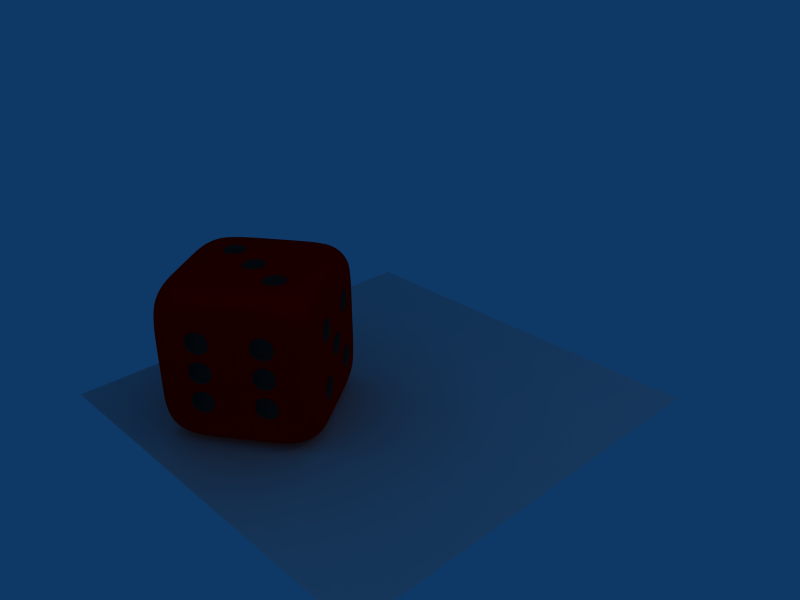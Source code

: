 # Source: dice.blend  (saved by Blender 2.70.0; exported with 4.5.12 LTS)
import bpy
from mathutils import Matrix  # noqa: F401  (used for matrix-valued properties, if any)

bpy.ops.wm.read_factory_settings(use_empty=True)
scene = bpy.context.scene
scene.name = 'Scene'

# ---- collections
col_collection_1 = bpy.data.collections.new('Collection 1'); scene.collection.children.link(col_collection_1)

# ---- materials (node trees are filled in below, after node groups)
mat_synth_shinyplasti = bpy.data.materials.new('Synth_shinyplasti')
mat_synth_shinyplasti.alpha_threshold = 0.0
mat_synth_shinyplasti.use_transparent_shadow = False
mat_synth_shinyplasti.diffuse_color = (1.0, 0.0, 0.0, 1.0)
mat_synth_shinyplasti.specular_color = (0.8, 0.7, 0.7)
mat_synth_shinyplasti.roughness = 0.5
mat_synth_shinyplasti.specular_intensity = 2.0
mat_synth_shinyplasti.line_color = (0.0, 0.0, 0.0, 0.5)
mat_eyes = bpy.data.materials.new('eyes')
mat_eyes.alpha_threshold = 0.0
mat_eyes.use_transparent_shadow = False
mat_eyes.diffuse_color = (0.1804, 0.1804, 0.1804, 1.0)
mat_eyes.roughness = 0.5
mat_eyes.line_color = (0.0, 0.0, 0.0, 1.0)
mat_material = bpy.data.materials.new('Material')
mat_material.alpha_threshold = 0.0
mat_material.use_transparent_shadow = False
mat_material.preview_render_type = 'FLAT'
mat_material.roughness = 0.5
mat_material.line_color = (0.0, 0.0, 0.0, 1.0)

# ---- material node trees

# ---- world
world_world = bpy.data.worlds.new('World'); scene.world = world_world
world_world.color = (0.05656, 0.2208, 0.4)
world_world.use_sun_shadow = False
world_world.sun_shadow_jitter_overblur = 0.0
world_world.cycles.sampling_method = 'MANUAL'
world_world.cycles.sample_map_resolution = 256

# ---- cameras
cam_camera = bpy.data.cameras.new('Camera')
cam_camera.passepartout_alpha = 0.2
cam_camera.clip_end = 100.0
cam_camera.lens = 35.0
cam_camera.sensor_width = 32.0
cam_camera.sensor_height = 18.0
cam_camera.ortho_scale = 7.314
cam_camera.show_passepartout = False
cam_camera.show_safe_areas = True
cam_camera.dof.focus_distance = 0.0
cam_camera.dof.aperture_fstop = 128.0

# ---- lights
light_spot_frontright = bpy.data.lights.new('Spot_frontright', 'SPOT')
light_spot_frontright.transmission_factor = 0.0
light_spot_frontright.cutoff_distance = 30.0
light_spot_frontright.energy = 100.0
light_spot_frontright.shadow_buffer_clip_start = 1.001
light_spot_frontright.shadow_soft_size = 1.0
light_spot_frontright.shadow_maximum_resolution = 0.006
light_spot_frontright.use_absolute_resolution = True
light_spot_frontright.spot_size = 1.309
light_spot_frontright.cycles.use_multiple_importance_sampling = False
light_spot_frontleft = bpy.data.lights.new('Spot_frontleft', 'SPOT')
light_spot_frontleft.transmission_factor = 0.0
light_spot_frontleft.cutoff_distance = 30.0
light_spot_frontleft.use_shadow = False
light_spot_frontleft.energy = 100.0
light_spot_frontleft.shadow_buffer_clip_start = 1.001
light_spot_frontleft.shadow_soft_size = 1.0
light_spot_frontleft.shadow_maximum_resolution = 0.006
light_spot_frontleft.use_absolute_resolution = True
light_spot_frontleft.spot_size = 1.309
light_spot_frontleft.cycles.use_multiple_importance_sampling = False
light_spot_back = bpy.data.lights.new('Spot_back', 'SPOT')
light_spot_back.transmission_factor = 0.0
light_spot_back.cutoff_distance = 30.0
light_spot_back.use_shadow = False
light_spot_back.energy = 50.0
light_spot_back.shadow_buffer_clip_start = 1.001
light_spot_back.shadow_soft_size = 1.0
light_spot_back.shadow_maximum_resolution = 0.006
light_spot_back.use_absolute_resolution = True
light_spot_back.spot_size = 1.309
light_spot_back.cycles.use_multiple_importance_sampling = False

# ---- meshes
me_die = bpy.data.meshes.new('Die')
me_die.from_pydata([(1.0, 0.6, -1.0), (1.0, 0.2, -1.0), (1.0, -0.2, -1.0), (1.0, -0.6, -1.0), (0.6, 1.0, -1.0), (0.2, 1.0, -1.0), (-0.2, 1.0, -1.0), (-0.6, 1.0, -1.0), (1.0, 1.0, -0.6), (1.0, 1.0, -0.2), (1.0, 1.0, 0.2), (1.0, 1.0, 0.6), (0.6, -1.0, -1.0), (0.2, -1.0, -1.0), (-0.2, -1.0, -1.0), (-0.6, -1.0, -1.0), (1.0, -1.0, -0.6), (1.0, -1.0, -0.2), (1.0, -1.0, 0.2), (1.0, -1.0, 0.6), (-1.0, -0.6, -1.0), (-1.0, -0.2, -1.0), (-1.0, 0.2, -1.0), (-1.0, 0.6, -1.0), (-1.0, -1.0, -0.6), (-1.0, -1.0, -0.2), (-1.0, -1.0, 0.2), (-1.0, -1.0, 0.6), (-1.0, 1.0, -0.6), (-1.0, 1.0, -0.2), (-1.0, 1.0, 0.2), (-1.0, 1.0, 0.6), (1.0, 0.6, 1.0), (1.0, 0.2, 1.0), (1.0, -0.2, 1.0), (1.0, -0.6, 1.0), (0.6, 1.0, 1.0), (0.2, 1.0, 1.0), (-0.2, 1.0, 1.0), (-0.6, 1.0, 1.0), (0.6, -1.0, 1.0), (0.2, -1.0, 1.0), (-0.2, -1.0, 1.0), (-0.6, -1.0, 1.0), (-1.0, -0.6, 1.0), (-1.0, -0.2, 1.0), (-1.0, 0.2, 1.0), (-1.0, 0.6, 1.0), (0.6, 0.6, -1.0), (0.6, 0.2, -1.0), (0.6, -0.2, -1.0), (0.6, -0.6, -1.0), (0.2, 0.6, -1.0), (0.2, 0.2, -1.0), (0.2, -0.2, -1.0), (0.2, -0.6, -1.0), (-0.2, 0.6, -1.0), (-0.2, 0.2, -1.0), (-0.2, -0.2, -1.0), (-0.2, -0.6, -1.0), (-0.6, 0.6, -1.0), (-0.6, 0.2, -1.0), (-0.6, -0.2, -1.0), (-0.6, -0.6, -1.0), (0.6, 0.6, 1.0), (0.2, 0.6, 1.0), (-0.2, 0.6, 1.0), (-0.6, 0.6, 1.0), (0.6, 0.2, 1.0), (0.2, 0.2, 1.0), (-0.2, 0.2, 1.0), (-0.6, 0.2, 1.0), (0.6, -0.2, 1.0), (0.2, -0.2, 1.0), (-0.2, -0.2, 1.0), (-0.6, -0.2, 1.0), (0.6, -0.6, 1.0), (0.2, -0.6, 1.0), (-0.2, -0.6, 1.0), (-0.6, -0.6, 1.0), (1.0, 0.6, -0.6), (1.0, 0.6, -0.2), (1.0, 0.6, 0.2), (1.0, 0.6, 0.6), (1.0, 0.2, -0.6), (1.0, 0.2, -0.2), (1.0, 0.2, 0.2), (1.0, 0.2, 0.6), (1.0, -0.2, -0.6), (1.0, -0.2, -0.2), (1.0, -0.2, 0.2), (1.0, -0.2, 0.6), (1.0, -0.6, -0.6), (1.0, -0.6, -0.2), (1.0, -0.6, 0.2), (1.0, -0.6, 0.6), (0.6, -1.0, -0.6), (0.6, -1.0, -0.2), (0.6, -1.0, 0.2), (0.6, -1.0, 0.6), (0.2, -1.0, -0.6), (0.2, -1.0, -0.2), (0.2, -1.0, 0.2), (0.2, -1.0, 0.6), (-0.2, -1.0, -0.6), (-0.2, -1.0, -0.2), (-0.2, -1.0, 0.2), (-0.2, -1.0, 0.6), (-0.6, -1.0, -0.6), (-0.6, -1.0, -0.2), (-0.6, -1.0, 0.2), (-0.6, -1.0, 0.6), (-1.0, -0.6, -0.6), (-1.0, -0.6, -0.2), (-1.0, -0.6, 0.2), (-1.0, -0.6, 0.6), (-1.0, -0.2, -0.6), (-1.0, -0.2, -0.2), (-1.0, -0.2, 0.2), (-1.0, -0.2, 0.6), (-1.0, 0.2, -0.6), (-1.0, 0.2, -0.2), (-1.0, 0.2, 0.2), (-1.0, 0.2, 0.6), (-1.0, 0.6, -0.6), (-1.0, 0.6, -0.2), (-1.0, 0.6, 0.2), (-1.0, 0.6, 0.6), (0.6, 1.0, 0.6), (0.6, 1.0, 0.2), (0.6, 1.0, -0.2), (0.6, 1.0, -0.6), (0.2, 1.0, 0.6), (0.2, 1.0, 0.2), (0.2, 1.0, -0.2), (0.2, 1.0, -0.6), (-0.2, 1.0, 0.6), (-0.2, 1.0, 0.2), (-0.2, 1.0, -0.2), (-0.2, 1.0, -0.6), (-0.6, 1.0, 0.6), (-0.6, 1.0, 0.2), (-0.6, 1.0, -0.2), (-0.6, 1.0, -0.6), (-0.24, 1.0, -0.24), (-0.24, 1.0, -0.56), (-0.56, 1.0, -0.56), (-0.56, 1.0, -0.24), (0.16, 1.0, 0.16), (0.16, 1.0, -0.16), (-0.16, 1.0, -0.16), (-0.16, 1.0, 0.16), (0.56, 1.0, 0.56), (0.56, 1.0, 0.24), (0.24, 1.0, 0.24), (0.24, 1.0, 0.56), (-1.0, 0.24, -0.56), (-1.0, 0.24, -0.24), (-1.0, 0.56, -0.24), (-1.0, 0.56, -0.56), (-1.0, -0.56, 0.24), (-1.0, -0.56, 0.56), (-1.0, -0.24, 0.56), (-1.0, -0.24, 0.24), (-0.24, -1.0, -0.56), (-0.24, -1.0, -0.24), (-0.56, -1.0, -0.24), (-0.56, -1.0, -0.56), (-0.24, -1.0, 0.24), (-0.24, -1.0, 0.56), (-0.56, -1.0, 0.56), (-0.56, -1.0, 0.24), (0.56, -1.0, -0.56), (0.56, -1.0, -0.24), (0.24, -1.0, -0.24), (0.24, -1.0, -0.56), (0.56, -1.0, 0.24), (0.56, -1.0, 0.56), (0.24, -1.0, 0.56), (0.24, -1.0, 0.24), (1.0, -0.24, -0.56), (1.0, -0.24, -0.24), (1.0, -0.56, -0.24), (1.0, -0.56, -0.56), (1.0, -0.24, 0.24), (1.0, -0.24, 0.56), (1.0, -0.56, 0.56), (1.0, -0.56, 0.24), (1.0, 0.16, -0.16), (1.0, 0.16, 0.16), (1.0, -0.16, 0.16), (1.0, -0.16, -0.16), (1.0, 0.56, -0.56), (1.0, 0.56, -0.24), (1.0, 0.24, -0.24), (1.0, 0.24, -0.56), (1.0, 0.56, 0.24), (1.0, 0.56, 0.56), (1.0, 0.24, 0.56), (1.0, 0.24, 0.24), (0.56, -0.24, 1.0), (0.24, -0.24, 1.0), (0.24, -0.56, 1.0), (0.56, -0.56, 1.0), (-0.24, -0.24, 1.0), (-0.56, -0.24, 1.0), (-0.56, -0.56, 1.0), (-0.24, -0.56, 1.0), (0.56, 0.16, 1.0), (0.24, 0.16, 1.0), (0.24, -0.16, 1.0), (0.56, -0.16, 1.0), (-0.24, 0.16, 1.0), (-0.56, 0.16, 1.0), (-0.56, -0.16, 1.0), (-0.24, -0.16, 1.0), (0.56, 0.56, 1.0), (0.24, 0.56, 1.0), (0.24, 0.24, 1.0), (0.56, 0.24, 1.0), (-0.24, 0.56, 1.0), (-0.56, 0.56, 1.0), (-0.56, 0.24, 1.0), (-0.24, 0.24, 1.0), (0.16, 0.16, -1.0), (0.16, -0.16, -1.0), (-0.16, -0.16, -1.0), (-0.16, 0.16, -1.0), (0.16, 0.16, -0.8281), (0.16, -0.16, -0.8281), (-0.16, -0.16, -0.8281), (-0.16, 0.16, -0.8281), (-0.24, 0.56, 0.8281), (-0.56, 0.56, 0.8281), (-0.56, 0.24, 0.8281), (-0.24, 0.24, 0.8281), (0.56, 0.56, 0.8281), (0.24, 0.56, 0.8281), (0.24, 0.24, 0.8281), (0.56, 0.24, 0.8281), (-0.24, 0.16, 0.8281), (-0.56, 0.16, 0.8281), (-0.56, -0.16, 0.8281), (-0.24, -0.16, 0.8281), (0.56, 0.16, 0.8281), (0.24, 0.16, 0.8281), (0.24, -0.16, 0.8281), (0.56, -0.16, 0.8281), (-0.24, -0.24, 0.8281), (-0.56, -0.24, 0.8281), (-0.56, -0.56, 0.8281), (-0.24, -0.56, 0.8281), (0.56, -0.24, 0.8281), (0.24, -0.24, 0.8281), (0.24, -0.56, 0.8281), (0.56, -0.56, 0.8281), (0.8281, 0.56, 0.24), (0.8281, 0.56, 0.56), (0.8281, 0.24, 0.56), (0.8281, 0.24, 0.24), (0.8281, 0.56, -0.56), (0.8281, 0.56, -0.24), (0.8281, 0.24, -0.24), (0.8281, 0.24, -0.56), (0.8281, 0.16, -0.16), (0.8281, 0.16, 0.16), (0.8281, -0.16, 0.16), (0.8281, -0.16, -0.16), (0.8281, -0.24, 0.24), (0.8281, -0.24, 0.56), (0.8281, -0.56, 0.56), (0.8281, -0.56, 0.24), (0.8281, -0.24, -0.56), (0.8281, -0.24, -0.24), (0.8281, -0.56, -0.24), (0.8281, -0.56, -0.56), (0.56, -0.8281, 0.24), (0.56, -0.8281, 0.56), (0.24, -0.8281, 0.56), (0.24, -0.8281, 0.24), (0.56, -0.8281, -0.56), (0.56, -0.8281, -0.24), (0.24, -0.8281, -0.24), (0.24, -0.8281, -0.56), (-0.24, -0.8281, 0.24), (-0.24, -0.8281, 0.56), (-0.56, -0.8281, 0.56), (-0.56, -0.8281, 0.24), (-0.24, -0.8281, -0.56), (-0.24, -0.8281, -0.24), (-0.56, -0.8281, -0.24), (-0.56, -0.8281, -0.56), (-0.8281, -0.56, 0.24), (-0.8281, -0.56, 0.56), (-0.8281, -0.24, 0.56), (-0.8281, -0.24, 0.24), (-0.8281, 0.24, -0.56), (-0.8281, 0.24, -0.24), (-0.8281, 0.56, -0.24), (-0.8281, 0.56, -0.56), (0.56, 0.8281, 0.56), (0.56, 0.8281, 0.24), (0.24, 0.8281, 0.24), (0.24, 0.8281, 0.56), (0.16, 0.8281, 0.16), (0.16, 0.8281, -0.16), (-0.16, 0.8281, -0.16), (-0.16, 0.8281, 0.16), (-0.24, 0.8281, -0.24), (-0.24, 0.8281, -0.56), (-0.56, 0.8281, -0.56), (-0.56, 0.8281, -0.24)], [], [(2, 3, 51, 50), (1, 2, 50, 49), (0, 1, 49, 48), (51, 12, 13, 55), (50, 51, 55, 54), (49, 50, 54, 53), (48, 49, 53, 52), (4, 48, 52, 5), (55, 13, 14, 59), (54, 55, 59, 58), (52, 53, 57, 56), (5, 52, 56, 6), (59, 14, 15, 63), (58, 59, 63, 62), (57, 58, 62, 61), (56, 57, 61, 60), (6, 56, 60, 7), (62, 63, 20, 21), (61, 62, 21, 22), (60, 61, 22, 23), (38, 39, 67, 66), (37, 38, 66, 65), (36, 37, 65, 64), (67, 47, 46, 71), (65, 66, 70, 69), (32, 64, 68, 33), (71, 46, 45, 75), (69, 70, 74, 73), (33, 68, 72, 34), (75, 45, 44, 79), (73, 74, 78, 77), (34, 72, 76, 35), (78, 79, 43, 42), (77, 78, 42, 41), (76, 77, 41, 40), (10, 11, 83, 82), (9, 10, 82, 81), (8, 9, 81, 80), (83, 32, 33, 87), (81, 82, 86, 85), (0, 80, 84, 1), (87, 33, 34, 91), (86, 87, 91, 90), (84, 85, 89, 88), (1, 84, 88, 2), (91, 34, 35, 95), (89, 90, 94, 93), (2, 88, 92, 3), (94, 95, 19, 18), (93, 94, 18, 17), (92, 93, 17, 16), (18, 19, 99, 98), (17, 18, 98, 97), (16, 17, 97, 96), (99, 40, 41, 103), (97, 98, 102, 101), (12, 96, 100, 13), (103, 41, 42, 107), (102, 103, 107, 106), (101, 102, 106, 105), (100, 101, 105, 104), (13, 100, 104, 14), (107, 42, 43, 111), (105, 106, 110, 109), (14, 104, 108, 15), (110, 111, 27, 26), (109, 110, 26, 25), (108, 109, 25, 24), (26, 27, 115, 114), (25, 26, 114, 113), (24, 25, 113, 112), (115, 44, 45, 119), (113, 114, 118, 117), (112, 113, 117, 116), (20, 112, 116, 21), (119, 45, 46, 123), (118, 119, 123, 122), (117, 118, 122, 121), (116, 117, 121, 120), (21, 116, 120, 22), (123, 46, 47, 127), (122, 123, 127, 126), (121, 122, 126, 125), (22, 120, 124, 23), (126, 127, 31, 30), (125, 126, 30, 29), (124, 125, 29, 28), (9, 8, 131, 130), (10, 9, 130, 129), (11, 10, 129, 128), (131, 4, 5, 135), (130, 131, 135, 134), (129, 130, 134, 133), (36, 128, 132, 37), (135, 5, 6, 139), (134, 135, 139, 138), (132, 133, 137, 136), (37, 132, 136, 38), (139, 6, 7, 143), (137, 138, 142, 141), (136, 137, 141, 140), (38, 136, 140, 39), (142, 143, 28, 29), (141, 142, 29, 30), (140, 141, 30, 31), (139, 145, 144, 138), (143, 146, 145, 139), (142, 147, 146, 143), (138, 144, 147, 142), (134, 149, 148, 133), (138, 150, 149, 134), (137, 151, 150, 138), (133, 148, 151, 137), (129, 153, 152, 128), (133, 154, 153, 129), (132, 155, 154, 133), (128, 152, 155, 132), (121, 157, 156, 120), (125, 158, 157, 121), (124, 159, 158, 125), (120, 156, 159, 124), (115, 161, 160, 114), (119, 162, 161, 115), (118, 163, 162, 119), (114, 160, 163, 118), (105, 165, 164, 104), (109, 166, 165, 105), (108, 167, 166, 109), (104, 164, 167, 108), (107, 169, 168, 106), (111, 170, 169, 107), (110, 171, 170, 111), (106, 168, 171, 110), (97, 173, 172, 96), (101, 174, 173, 97), (100, 175, 174, 101), (96, 172, 175, 100), (99, 177, 176, 98), (103, 178, 177, 99), (102, 179, 178, 103), (98, 176, 179, 102), (89, 181, 180, 88), (93, 182, 181, 89), (92, 183, 182, 93), (88, 180, 183, 92), (91, 185, 184, 90), (95, 186, 185, 91), (94, 187, 186, 95), (90, 184, 187, 94), (86, 189, 188, 85), (90, 190, 189, 86), (89, 191, 190, 90), (85, 188, 191, 89), (81, 193, 192, 80), (85, 194, 193, 81), (84, 195, 194, 85), (80, 192, 195, 84), (83, 197, 196, 82), (87, 198, 197, 83), (86, 199, 198, 87), (82, 196, 199, 86), (73, 201, 200, 72), (77, 202, 201, 73), (76, 203, 202, 77), (72, 200, 203, 76), (75, 205, 204, 74), (79, 206, 205, 75), (78, 207, 206, 79), (74, 204, 207, 78), (69, 209, 208, 68), (73, 210, 209, 69), (72, 211, 210, 73), (68, 208, 211, 72), (71, 213, 212, 70), (75, 214, 213, 71), (74, 215, 214, 75), (70, 212, 215, 74), (65, 217, 216, 64), (69, 218, 217, 65), (68, 219, 218, 69), (64, 216, 219, 68), (67, 221, 220, 66), (71, 222, 221, 67), (70, 223, 222, 71), (66, 220, 223, 70), (54, 225, 224, 53), (58, 226, 225, 54), (57, 227, 226, 58), (53, 224, 227, 57), (225, 229, 228, 224), (226, 230, 229, 225), (227, 231, 230, 226), (224, 228, 231, 227), (228, 229, 230, 231), (221, 233, 232, 220), (222, 234, 233, 221), (223, 235, 234, 222), (220, 232, 235, 223), (232, 233, 234, 235), (217, 237, 236, 216), (218, 238, 237, 217), (219, 239, 238, 218), (216, 236, 239, 219), (236, 237, 238, 239), (213, 241, 240, 212), (214, 242, 241, 213), (215, 243, 242, 214), (212, 240, 243, 215), (240, 241, 242, 243), (209, 245, 244, 208), (210, 246, 245, 209), (211, 247, 246, 210), (208, 244, 247, 211), (244, 245, 246, 247), (205, 249, 248, 204), (206, 250, 249, 205), (207, 251, 250, 206), (204, 248, 251, 207), (248, 249, 250, 251), (201, 253, 252, 200), (202, 254, 253, 201), (203, 255, 254, 202), (200, 252, 255, 203), (252, 253, 254, 255), (197, 257, 256, 196), (198, 258, 257, 197), (199, 259, 258, 198), (196, 256, 259, 199), (256, 257, 258, 259), (193, 261, 260, 192), (194, 262, 261, 193), (195, 263, 262, 194), (192, 260, 263, 195), (260, 261, 262, 263), (189, 265, 264, 188), (190, 266, 265, 189), (191, 267, 266, 190), (188, 264, 267, 191), (264, 265, 266, 267), (185, 269, 268, 184), (186, 270, 269, 185), (187, 271, 270, 186), (184, 268, 271, 187), (268, 269, 270, 271), (181, 273, 272, 180), (182, 274, 273, 181), (183, 275, 274, 182), (180, 272, 275, 183), (272, 273, 274, 275), (177, 277, 276, 176), (178, 278, 277, 177), (179, 279, 278, 178), (176, 276, 279, 179), (276, 277, 278, 279), (173, 281, 280, 172), (174, 282, 281, 173), (175, 283, 282, 174), (172, 280, 283, 175), (280, 281, 282, 283), (169, 285, 284, 168), (170, 286, 285, 169), (171, 287, 286, 170), (168, 284, 287, 171), (284, 285, 286, 287), (165, 289, 288, 164), (166, 290, 289, 165), (167, 291, 290, 166), (164, 288, 291, 167), (288, 289, 290, 291), (161, 293, 292, 160), (162, 294, 293, 161), (163, 295, 294, 162), (160, 292, 295, 163), (292, 293, 294, 295), (157, 297, 296, 156), (158, 298, 297, 157), (159, 299, 298, 158), (156, 296, 299, 159), (296, 297, 298, 299), (153, 301, 300, 152), (154, 302, 301, 153), (155, 303, 302, 154), (152, 300, 303, 155), (300, 301, 302, 303), (149, 305, 304, 148), (150, 306, 305, 149), (151, 307, 306, 150), (148, 304, 307, 151), (304, 305, 306, 307), (145, 309, 308, 144), (146, 310, 309, 145), (147, 311, 310, 146), (144, 308, 311, 147), (308, 309, 310, 311), (19, 40, 99), (35, 76, 40), (19, 95, 35), (19, 35, 40), (20, 24, 112), (27, 44, 115), (31, 127, 47), (23, 124, 28), (31, 39, 140), (7, 28, 143), (4, 131, 8), (0, 8, 80), (11, 32, 83), (3, 92, 16), (32, 36, 64), (39, 47, 67), (43, 79, 44), (27, 111, 43), (27, 43, 44), (31, 47, 39), (7, 60, 23), (7, 23, 28), (0, 48, 4), (0, 4, 8), (12, 16, 96), (3, 12, 51), (3, 16, 12), (15, 108, 24), (15, 20, 63), (15, 24, 20), (11, 128, 36), (11, 36, 32)])
me_die.polygons.foreach_set('use_smooth', [True] * 326)
me_die.polygons.foreach_set('material_index', [0, 0, 0, 0, 0, 0, 0, 0, 0, 0, 0, 0, 0, 0, 0, 0, 0, 0, 0, 0, 0, 0, 0, 0, 0, 0, 0, 0, 0, 0, 0, 0, 0, 0, 0, 0, 0, 0, 0, 0, 0, 0, 0, 0, 0, 0, 0, 0, 0, 0, 0, 0, 0, 0, 0, 0, 0, 0, 0, 0, 0, 0, 0, 0, 0, 0, 0, 0, 0, 0, 0, 0, 0, 0, 0, 0, 0, 0, 0, 0, 0, 0, 0, 0, 0, 0, 0, 0, 0, 0, 0, 0, 0, 0, 0, 0, 0, 0, 0, 0, 0, 0, 0, 0, 0, 0, 0, 0, 0, 0, 0, 0, 0, 0, 0, 0, 0, 0, 0, 0, 0, 0, 0, 0, 0, 0, 0, 0, 0, 0, 0, 0, 0, 0, 0, 0, 0, 0, 0, 0, 0, 0, 0, 0, 0, 0, 0, 0, 0, 0, 0, 0, 0, 0, 0, 0, 0, 0, 0, 0, 0, 0, 0, 0, 0, 0, 0, 0, 0, 0, 0, 0, 0, 0, 0, 0, 0, 0, 0, 0, 0, 0, 0, 0, 0, 0, 0, 0, 0, 1, 1, 1, 1, 1, 1, 1, 1, 1, 1, 1, 1, 1, 1, 1, 1, 1, 1, 1, 1, 1, 1, 1, 1, 1, 1, 1, 1, 1, 1, 1, 1, 1, 1, 1, 1, 1, 1, 1, 1, 1, 1, 1, 1, 1, 1, 1, 1, 1, 1, 1, 1, 1, 1, 1, 1, 1, 1, 1, 1, 1, 1, 1, 1, 1, 1, 1, 1, 1, 1, 1, 1, 1, 1, 1, 1, 1, 1, 1, 1, 1, 1, 1, 1, 1, 1, 1, 1, 1, 1, 1, 1, 1, 1, 1, 1, 1, 1, 1, 1, 1, 1, 1, 1, 1, 0, 0, 0, 0, 0, 0, 0, 0, 0, 0, 0, 0, 0, 0, 0, 0, 0, 0, 0, 0, 0, 0, 0, 0, 0, 0, 0, 0, 0, 0, 0, 0])
_k = {(144, 145): 1.0, (145, 146): 1.0, (146, 147): 1.0, (144, 147): 1.0, (148, 149): 1.0, (149, 150): 1.0, (150, 151): 1.0, (148, 151): 1.0, (152, 153): 1.0, (153, 154): 1.0, (154, 155): 1.0, (152, 155): 1.0, (156, 157): 1.0, (157, 158): 1.0, (158, 159): 1.0, (156, 159): 1.0, (160, 161): 1.0, (161, 162): 1.0, (162, 163): 1.0, (160, 163): 1.0, (164, 165): 1.0, (165, 166): 1.0, (166, 167): 1.0, (164, 167): 1.0, (168, 169): 1.0, (169, 170): 1.0, (170, 171): 1.0, (168, 171): 1.0, (172, 173): 1.0, (173, 174): 1.0, (174, 175): 1.0, (172, 175): 1.0, (176, 177): 1.0, (177, 178): 1.0, (178, 179): 1.0, (176, 179): 1.0, (180, 181): 1.0, (181, 182): 1.0, (182, 183): 1.0, (180, 183): 1.0, (184, 185): 1.0, (185, 186): 1.0, (186, 187): 1.0, (184, 187): 1.0, (188, 189): 1.0, (189, 190): 1.0, (190, 191): 1.0, (188, 191): 1.0, (192, 193): 1.0, (193, 194): 1.0, (194, 195): 1.0, (192, 195): 1.0, (196, 197): 1.0, (197, 198): 1.0, (198, 199): 1.0, (196, 199): 1.0, (200, 201): 1.0, (201, 202): 1.0, (202, 203): 1.0, (200, 203): 1.0, (204, 205): 1.0, (205, 206): 1.0, (206, 207): 1.0, (204, 207): 1.0, (208, 209): 1.0, (209, 210): 1.0, (210, 211): 1.0, (208, 211): 1.0, (212, 213): 1.0, (213, 214): 1.0, (214, 215): 1.0, (212, 215): 1.0, (216, 217): 1.0, (217, 218): 1.0, (218, 219): 1.0, (216, 219): 1.0, (220, 221): 1.0, (221, 222): 1.0, (222, 223): 1.0, (220, 223): 1.0, (224, 225): 1.0, (225, 226): 1.0, (226, 227): 1.0, (224, 227): 1.0}
me_die.attributes.new('crease_edge', 'FLOAT', 'EDGE').data.foreach_set('value', [_k.get((min(e.vertices), max(e.vertices)), 0.0) for e in me_die.edges])
me_die.materials.append(mat_synth_shinyplasti)
me_die.materials.append(mat_eyes)
me_die.use_remesh_preserve_volume = False
me_die.use_remesh_preserve_attributes = False
me_die.use_mirror_vertex_groups = False
me_die.update()
me_groundplane = bpy.data.meshes.new('Groundplane')
me_groundplane.from_pydata([(2.825, 2.825, 0.0), (2.825, -2.825, 0.0), (-2.825, -2.825, 0.0), (-2.825, 2.825, 0.0)], [], [(0, 3, 2, 1)])
me_groundplane.materials.append(mat_material)
me_groundplane.use_remesh_preserve_volume = False
me_groundplane.use_remesh_preserve_attributes = False
me_groundplane.use_mirror_vertex_groups = False
me_groundplane.update()

# ---- objects
ob_die_001 = bpy.data.objects.new('Die.001', me_die)
ob_groundplane = bpy.data.objects.new('Groundplane', me_groundplane)
ob_camera = bpy.data.objects.new('Camera', cam_camera)
ob_spot_frontright = bpy.data.objects.new('Spot_frontright', light_spot_frontright)
ob_spot_frontleft = bpy.data.objects.new('Spot_frontleft', light_spot_frontleft)
ob_spot_back = bpy.data.objects.new('Spot_back', light_spot_back)

# ---- transforms, parenting, visibility, modifiers, constraints
ob_die_001.location = (-0.8653, -1.152, 0.0)
ob_die_001.rotation_euler = (1.571, -0.0, 0.6137)
ob_die_001.lock_rotations_4d = False
ob_die_001.empty_display_type = 'ARROWS'
ob_die_001.color = (0.0, 0.0, 0.0, 1.0)
ob_die_001.lineart.crease_threshold = 0.0
_m = ob_die_001.modifiers.new('Subsurf', 'SUBSURF')
_m.uv_smooth = 'PRESERVE_CORNERS'
_m.levels = 2
_m.render_levels = 3
_m.show_only_control_edges = False
ob_groundplane.location = (0.0, 0.0, -1.025)
ob_groundplane.lock_rotations_4d = False
ob_groundplane.empty_display_type = 'ARROWS'
ob_groundplane.color = (0.0, 0.0, 0.0, 1.0)
ob_groundplane.lineart.crease_threshold = 0.0
ob_camera.location = (7.481, -6.508, 5.344)
ob_camera.rotation_euler = (1.109, 0.01082, 0.8149)
ob_camera.lock_rotations_4d = False
ob_camera.empty_display_type = 'ARROWS'
ob_camera.color = (0.0, 0.0, 0.0, 0.0)
ob_camera.display_type = 'WIRE'
ob_camera.lineart.crease_threshold = 0.0
ob_spot_frontright.location = (5.55, 2.993, 5.904)
ob_spot_frontright.rotation_euler = (0.6503, 0.05522, 1.866)
ob_spot_frontright.lock_rotations_4d = False
ob_spot_frontright.empty_display_type = 'ARROWS'
ob_spot_frontright.color = (0.0, 0.0, 0.0, 0.0)
ob_spot_frontright.lineart.crease_threshold = 0.0
ob_spot_frontleft.location = (1.347, -7.779, 5.904)
ob_spot_frontleft.rotation_euler = (0.6503, 0.05522, 0.2122)
ob_spot_frontleft.lock_rotations_4d = False
ob_spot_frontleft.empty_display_type = 'ARROWS'
ob_spot_frontleft.color = (0.0, 0.0, 0.0, 0.0)
ob_spot_frontleft.lineart.crease_threshold = 0.0
ob_spot_back.location = (-12.67, 7.672, 15.77)
ob_spot_back.rotation_euler = (0.6503, 0.05522, -2.31)
ob_spot_back.lock_rotations_4d = False
ob_spot_back.empty_display_type = 'ARROWS'
ob_spot_back.color = (0.0, 0.0, 0.0, 0.0)
ob_spot_back.hide_viewport = True
ob_spot_back.lineart.crease_threshold = 0.0

# ---- collection membership
col_collection_1.objects.link(ob_die_001)
col_collection_1.objects.link(ob_groundplane)
col_collection_1.objects.link(ob_camera)
col_collection_1.objects.link(ob_spot_frontright)
col_collection_1.objects.link(ob_spot_frontleft)
col_collection_1.objects.link(ob_spot_back)

# ---- scene / render settings (as saved in the file)
scene.camera = ob_camera
scene.frame_start = 1; scene.frame_end = 250; scene.frame_set(4)
scene.render.engine = 'BLENDER_EEVEE_NEXT'
scene.render.image_settings.file_format = 'JPEG'
scene.render.image_settings.color_mode = 'RGB'
scene.render.image_settings.compression = 90
scene.render.resolution_x = 800
scene.render.resolution_y = 600
scene.render.pixel_aspect_x = 100.0
scene.render.pixel_aspect_y = 100.0
scene.render.fps = 25
scene.render.dither_intensity = 0.0
scene.render.use_compositing = False
scene.render.use_sequencer = False
scene.render.bake_bias = 0.0
scene.render.use_stamp_time = False
scene.render.use_stamp_date = False
scene.render.use_stamp_frame = False
scene.render.use_stamp_camera = False
scene.render.use_stamp_scene = False
scene.render.use_stamp_filename = False
scene.render.use_stamp_render_time = False
scene.render.stamp_font_size = 0
scene.cycles.use_denoising = False
scene.cycles.samples = 10
scene.cycles.sampling_pattern = 'TABULATED_SOBOL'
scene.cycles.light_sampling_threshold = 0.0
scene.cycles.use_adaptive_sampling = False
scene.cycles.use_light_tree = False
scene.cycles.blur_glossy = 0.0
scene.cycles.volume_bounces = 1
scene.cycles.pixel_filter_type = 'GAUSSIAN'
scene.cycles.sample_clamp_indirect = 0.0
scene.view_settings.view_transform = 'Raw'
bpy.context.view_layer.update()

